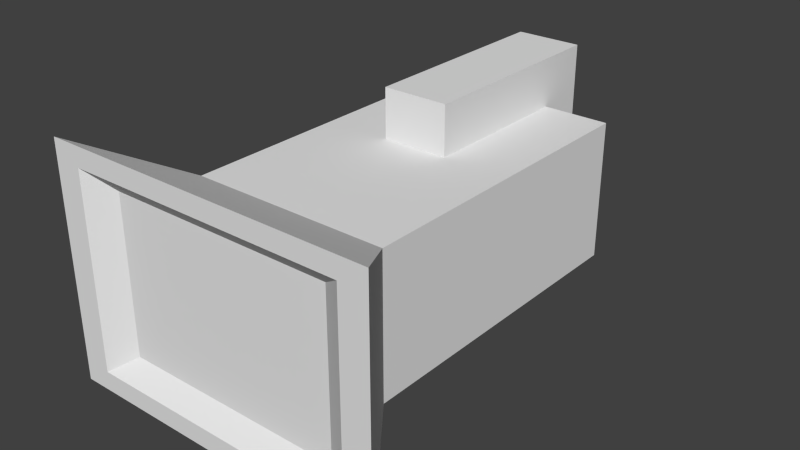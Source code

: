 # Source: camera.blend  (saved by Blender 2.76.0; exported with 4.5.12 LTS)
import bpy
from mathutils import Matrix  # noqa: F401  (used for matrix-valued properties, if any)

bpy.ops.wm.read_factory_settings(use_empty=True)
scene = bpy.context.scene
scene.name = 'Scene'

# ---- collections
col_collection_1 = bpy.data.collections.new('Collection 1'); scene.collection.children.link(col_collection_1)

# ---- materials (node trees are filled in below, after node groups)
mat_material = bpy.data.materials.new('Material')
mat_material.alpha_threshold = 0.0
mat_material.use_transparent_shadow = False
mat_material.roughness = 0.5

# ---- material node trees

# ---- world
world_world = bpy.data.worlds.new('World'); scene.world = world_world
world_world.color = (0.05088, 0.05088, 0.05088)
world_world.use_sun_shadow = False
world_world.sun_shadow_jitter_overblur = 0.0
world_world.cycles.sampling_method = 'MANUAL'
world_world.cycles.sample_map_resolution = 256

# ---- meshes
me_cube_003 = bpy.data.meshes.new('Cube.003')
me_cube_003.from_pydata([(-1.0, -1.0, -1.0), (-1.0, -1.0, 1.0), (-0.6, 1.464, -0.6), (-0.6, 1.464, 0.6), (1.0, -1.0, -1.0), (1.0, -1.0, 1.0), (0.6, 1.464, -0.6), (0.6, 1.464, 0.6), (-1.0, -1.0, -0.8333), (-1.0, -1.0, 0.8333), (-0.6, -0.456, 0.6), (-0.6, 0.504, 0.6), (-0.6, 1.464, 0.2), (-0.6, 1.464, -0.2), (-0.6, 0.504, -0.6), (-0.6, -0.456, -0.6), (-0.2, 1.464, 0.6), (0.2, 1.464, 0.6), (0.6, 1.464, 0.2), (0.6, 1.464, -0.2), (0.2, 1.464, -0.6), (-0.2, 1.464, -0.6), (0.6, 0.504, 0.6), (0.6, -0.456, 0.6), (1.0, -1.0, 0.8333), (1.0, -1.0, -0.8333), (0.6, -0.456, -0.6), (0.6, 0.504, -0.6), (0.8333, -1.0, 1.0), (-0.8333, -1.0, 1.0), (-0.8333, -1.0, -1.0), (0.8333, -1.0, -1.0), (0.2, -0.456, 0.6), (-0.2, -0.456, 0.6), (0.2, 0.504, 0.6), (-0.2, 0.504, 0.6), (-0.2, -0.456, -0.6), (0.2, -0.456, -0.6), (-0.2, 0.504, -0.6), (0.2, 0.504, -0.6), (0.8333, -1.0, 0.8333), (0.8333, -1.0, -0.8333), (-0.8333, -1.0, 0.8333), (-0.8333, -1.0, -0.8333), (0.6, 0.504, 0.2), (0.6, 0.504, -0.2), (0.6, -0.456, 0.2), (0.6, -0.456, -0.2), (-0.2, 1.464, 0.2), (-0.2, 1.464, -0.2), (0.2, 1.464, 0.2), (0.2, 1.464, -0.2), (-0.6, -0.456, 0.2), (-0.6, -0.456, -0.2), (-0.6, 0.504, 0.2), (-0.6, 0.504, -0.2), (0.675, -0.9, 0.675), (0.675, -0.9, -0.675), (-0.675, -0.9, 0.675), (-0.675, -0.9, -0.675), (-0.2, 1.464, 1.022), (0.2, 1.464, 1.022), (0.2, 0.504, 1.022), (-0.2, 0.504, 1.022), (-0.2, 1.769, 0.6), (0.2, 1.769, 0.6), (0.2, 1.769, -0.6), (-0.2, 1.769, -0.6), (-0.2, 1.769, 0.2), (-0.2, 1.769, -0.2), (0.2, 1.769, 0.2), (0.2, 1.769, -0.2), (-0.2, 1.769, 1.022), (0.2, 1.769, 1.022)], [], [(55, 13, 2, 14), (51, 19, 6, 20), (47, 25, 4, 26), (43, 8, 0, 30), (39, 20, 6, 27), (35, 16, 3, 11), (29, 33, 10, 1), (33, 35, 11, 10), (5, 23, 32, 28), (28, 32, 33, 29), (23, 22, 34, 32), (32, 34, 35, 33), (22, 7, 17, 34), (50, 51, 71, 70), (31, 37, 26, 4), (37, 39, 27, 26), (0, 15, 36, 30), (30, 36, 37, 31), (15, 14, 38, 36), (36, 38, 39, 37), (14, 2, 21, 38), (38, 21, 20, 39), (25, 41, 31, 4), (41, 43, 30, 31), (5, 28, 40, 24), (24, 40, 41, 25), (28, 29, 42, 40), (43, 41, 57, 59), (29, 1, 9, 42), (42, 9, 8, 43), (19, 45, 27, 6), (45, 47, 26, 27), (7, 22, 44, 18), (18, 44, 45, 19), (22, 23, 46, 44), (44, 46, 47, 45), (23, 5, 24, 46), (46, 24, 25, 47), (13, 49, 21, 2), (21, 49, 69, 67), (3, 16, 48, 12), (12, 48, 49, 13), (49, 48, 68, 69), (16, 60, 72, 64), (17, 7, 18, 50), (50, 18, 19, 51), (8, 53, 15, 0), (53, 55, 14, 15), (1, 10, 52, 9), (9, 52, 53, 8), (10, 11, 54, 52), (52, 54, 55, 53), (11, 3, 12, 54), (54, 12, 13, 55), (42, 43, 59, 58), (41, 40, 56, 57), (40, 42, 58, 56), (57, 56, 58, 59), (62, 61, 60, 63), (35, 34, 62, 63), (34, 17, 61, 62), (16, 35, 63, 60), (65, 64, 72, 73), (69, 71, 66, 67), (64, 65, 70, 68), (68, 70, 71, 69), (60, 61, 73, 72), (61, 17, 65, 73), (51, 20, 66, 71), (48, 16, 64, 68), (17, 50, 70, 65), (20, 21, 67, 66)])
_uv = me_cube_003.uv_layers.new(name='UVMap')
_uv.uv.foreach_set('vector', [0.2608, 0.3273, 0.3474, 0.2033, 0.3906, 0.2694, 0.2991, 0.35, 0.5242, 0.585, 0.4064, 0.5496, 0.4093, 0.4895, 0.5298, 0.4239, 0.7856, 0.1617, 0.8816, 0.08578, 0.8937, 0.1024, 0.8322, 0.1636, 0.9446, 0.408, 0.8849, 0.3794, 0.8932, 0.3578, 0.9143, 0.3493, 0.3305, 0.4141, 0.5298, 0.4239, 0.4093, 0.4895, 0.3224, 0.4529, 0.000254, 0.4061, 0.09614, 0.0002541, 0.1906, 0.1607, 0.1397, 0.3241, 0.6199, 0.3553, 0.6961, 0.2629, 0.699, 0.3068, 0.637, 0.3675, 0.2214, 0.419, 0.000254, 0.4061, 0.1397, 0.3241, 0.2198, 0.4074, 0.6391, 0.1128, 0.6952, 0.1694, 0.6927, 0.2154, 0.6181, 0.1211, 0.6181, 0.1211, 0.6927, 0.2154, 0.6961, 0.2629, 0.6199, 0.3553, 0.2369, 0.446, 0.2069, 0.536, 0.04859, 0.5636, 0.2279, 0.434, 0.2279, 0.434, 0.04859, 0.5636, 0.000254, 0.4061, 0.2214, 0.419, 0.2069, 0.536, 0.3087, 0.6468, 0.3025, 0.7499, 0.04859, 0.5636, 0.7524, 0.6753, 0.7524, 0.6096, 0.8026, 0.6096, 0.8026, 0.6753, 0.9108, 0.1144, 0.8358, 0.207, 0.8322, 0.1636, 0.8937, 0.1024, 0.2704, 0.4188, 0.3305, 0.4141, 0.3224, 0.4529, 0.272, 0.4262, 0.8932, 0.3578, 0.837, 0.3011, 0.84, 0.2554, 0.9143, 0.3493, 0.9143, 0.3493, 0.84, 0.2554, 0.8358, 0.207, 0.9108, 0.1144, 0.2632, 0.3941, 0.2991, 0.35, 0.3224, 0.3804, 0.2678, 0.4093, 0.2678, 0.4093, 0.3224, 0.3804, 0.3305, 0.4141, 0.2704, 0.4188, 0.2991, 0.35, 0.3906, 0.2694, 0.5115, 0.2943, 0.3224, 0.3804, 0.3224, 0.3804, 0.5115, 0.2943, 0.5298, 0.4239, 0.3305, 0.4141, 0.8816, 0.08578, 0.9394, 0.05555, 0.9108, 0.1144, 0.8937, 0.1024, 0.9394, 0.05555, 0.9446, 0.408, 0.9143, 0.3493, 0.9108, 0.1144, 0.6391, 0.1128, 0.6181, 0.1211, 0.5883, 0.06292, 0.6475, 0.09119, 0.6475, 0.09119, 0.5883, 0.06292, 0.9394, 0.05555, 0.8816, 0.08578, 0.6181, 0.1211, 0.6199, 0.3553, 0.591, 0.4144, 0.5883, 0.06292, 0.9446, 0.408, 0.9394, 0.05555, 0.9997, 0.000254, 0.9997, 0.4685, 0.6199, 0.3553, 0.637, 0.3675, 0.649, 0.3842, 0.591, 0.4144, 0.591, 0.4144, 0.649, 0.3842, 0.8849, 0.3794, 0.9446, 0.408, 0.4064, 0.5496, 0.3022, 0.4858, 0.3224, 0.4529, 0.4093, 0.4895, 0.3022, 0.4858, 0.2608, 0.4354, 0.272, 0.4262, 0.3224, 0.4529, 0.3087, 0.6468, 0.2069, 0.536, 0.2691, 0.513, 0.3662, 0.6071, 0.3662, 0.6071, 0.2691, 0.513, 0.3022, 0.4858, 0.4064, 0.5496, 0.2069, 0.536, 0.2369, 0.446, 0.2483, 0.4415, 0.2691, 0.513, 0.2691, 0.513, 0.2483, 0.4415, 0.2608, 0.4354, 0.3022, 0.4858, 0.6952, 0.1694, 0.6391, 0.1128, 0.6475, 0.09119, 0.7382, 0.1656, 0.7382, 0.1656, 0.6475, 0.09119, 0.8816, 0.08578, 0.7856, 0.1617, 0.3474, 0.2033, 0.4671, 0.1143, 0.5115, 0.2943, 0.3906, 0.2694, 0.6662, 0.762, 0.7319, 0.762, 0.7319, 0.8122, 0.6662, 0.8122, 0.1906, 0.1607, 0.09614, 0.0002541, 0.3128, 0.000254, 0.2713, 0.1579, 0.2713, 0.1579, 0.3128, 0.000254, 0.4671, 0.1143, 0.3474, 0.2033, 0.6, 0.762, 0.6657, 0.762, 0.6657, 0.8122, 0.6, 0.8122, 0.5303, 0.762, 0.5995, 0.762, 0.5995, 0.8122, 0.5303, 0.8122, 0.3025, 0.7499, 0.3087, 0.6468, 0.3662, 0.6071, 0.4384, 0.7, 0.4384, 0.7, 0.3662, 0.6071, 0.4064, 0.5496, 0.5242, 0.585, 0.8849, 0.3794, 0.7928, 0.3045, 0.837, 0.3011, 0.8932, 0.3578, 0.249, 0.3949, 0.2608, 0.3273, 0.2991, 0.35, 0.2632, 0.3941, 0.637, 0.3675, 0.699, 0.3068, 0.7452, 0.3094, 0.649, 0.3842, 0.649, 0.3842, 0.7452, 0.3094, 0.7928, 0.3045, 0.8849, 0.3794, 0.2198, 0.4074, 0.1397, 0.3241, 0.2126, 0.3174, 0.2329, 0.3992, 0.2329, 0.3992, 0.2126, 0.3174, 0.2608, 0.3273, 0.249, 0.3949, 0.1397, 0.3241, 0.1906, 0.1607, 0.2713, 0.1579, 0.2126, 0.3174, 0.2126, 0.3174, 0.2713, 0.1579, 0.3474, 0.2033, 0.2608, 0.3273, 0.591, 0.4144, 0.9446, 0.408, 0.9997, 0.4685, 0.5303, 0.4697, 0.9394, 0.05555, 0.5883, 0.06292, 0.5339, 0.00296, 0.9997, 0.000254, 0.5883, 0.06292, 0.591, 0.4144, 0.5303, 0.4697, 0.5339, 0.00296, 0.7519, 0.4702, 0.7519, 0.6918, 0.5303, 0.6918, 0.5303, 0.4702, 0.1583, 0.7504, 0.3159, 0.7504, 0.3159, 0.816, 0.1583, 0.816, 0.7524, 0.4702, 0.8181, 0.4702, 0.8181, 0.5394, 0.7524, 0.5394, 0.000254, 0.7504, 0.1578, 0.7504, 0.1578, 0.8196, 0.000254, 0.8196, 0.6879, 0.7615, 0.5303, 0.7615, 0.5303, 0.6923, 0.6879, 0.6923, 0.6884, 0.6923, 0.7541, 0.6923, 0.7541, 0.7615, 0.6884, 0.7615, 0.5144, 0.816, 0.4488, 0.816, 0.4488, 0.7504, 0.5144, 0.7504, 0.4483, 0.816, 0.3826, 0.816, 0.3826, 0.7504, 0.4483, 0.7504, 0.3821, 0.816, 0.3164, 0.816, 0.3164, 0.7504, 0.3821, 0.7504, 0.5303, 0.8127, 0.596, 0.8127, 0.596, 0.8628, 0.5303, 0.8628, 0.7524, 0.6091, 0.7524, 0.5399, 0.8026, 0.5399, 0.8026, 0.6091, 0.7985, 0.8277, 0.7985, 0.762, 0.8487, 0.762, 0.8487, 0.8277, 0.7324, 0.762, 0.798, 0.762, 0.798, 0.8122, 0.7324, 0.8122, 0.7546, 0.758, 0.7546, 0.6923, 0.8047, 0.6923, 0.8047, 0.758, 0.8532, 0.5399, 0.8532, 0.6056, 0.8031, 0.6056, 0.8031, 0.5399])
me_cube_003.materials.append(mat_material)
me_cube_003.use_remesh_preserve_volume = False
me_cube_003.use_remesh_preserve_attributes = False
me_cube_003.use_mirror_vertex_groups = False
me_cube_003.update()

# ---- objects
ob_camera = bpy.data.objects.new('camera', me_cube_003)

# ---- transforms, parenting, visibility, modifiers, constraints
ob_camera.location = (0.0, 0.0, 0.138)
ob_camera.scale = (0.2, 0.2, 0.14)
ob_camera.lineart.crease_threshold = 0.0

# ---- collection membership
col_collection_1.objects.link(ob_camera)

# ---- scene / render settings (as saved in the file)
scene.frame_start = 1; scene.frame_end = 250; scene.frame_set(1)
scene.render.engine = 'BLENDER_EEVEE_NEXT'
scene.render.resolution_percentage = 50
scene.render.dither_intensity = 0.0
scene.cycles.use_denoising = False
scene.cycles.samples = 10
scene.cycles.sampling_pattern = 'TABULATED_SOBOL'
scene.cycles.light_sampling_threshold = 0.0
scene.cycles.use_adaptive_sampling = False
scene.cycles.use_light_tree = False
scene.cycles.blur_glossy = 0.0
scene.cycles.pixel_filter_type = 'GAUSSIAN'
scene.cycles.sample_clamp_indirect = 0.0
scene.view_settings.view_transform = 'Standard'
bpy.context.view_layer.update()

# ---- added for rendering (the .blend has no active camera and no usable light): camera, sun
cam_auto = bpy.data.cameras.new('AutoCamera')
cam_auto.lens = 50.0
cam_auto.sensor_width = 36.0
cam_auto.clip_end = 1000.0
ob_auto_camera = bpy.data.objects.new('AutoCamera', cam_auto)
scene.collection.objects.link(ob_auto_camera)
ob_auto_camera.location = (0.684225, -0.744127, 0.686893)
ob_auto_camera.rotation_euler = (1.09748, -7.21219e-08, 0.694738)
scene.camera = ob_auto_camera
light_auto_sun = bpy.data.lights.new('AutoSun', 'SUN')
light_auto_sun.energy = 3.0
light_auto_sun.angle = 0.0523599
ob_auto_sun = bpy.data.objects.new('AutoSun', light_auto_sun)
scene.collection.objects.link(ob_auto_sun)
ob_auto_sun.rotation_euler = (0.872665, 0.174533, 0.523599)
bpy.context.view_layer.update()
